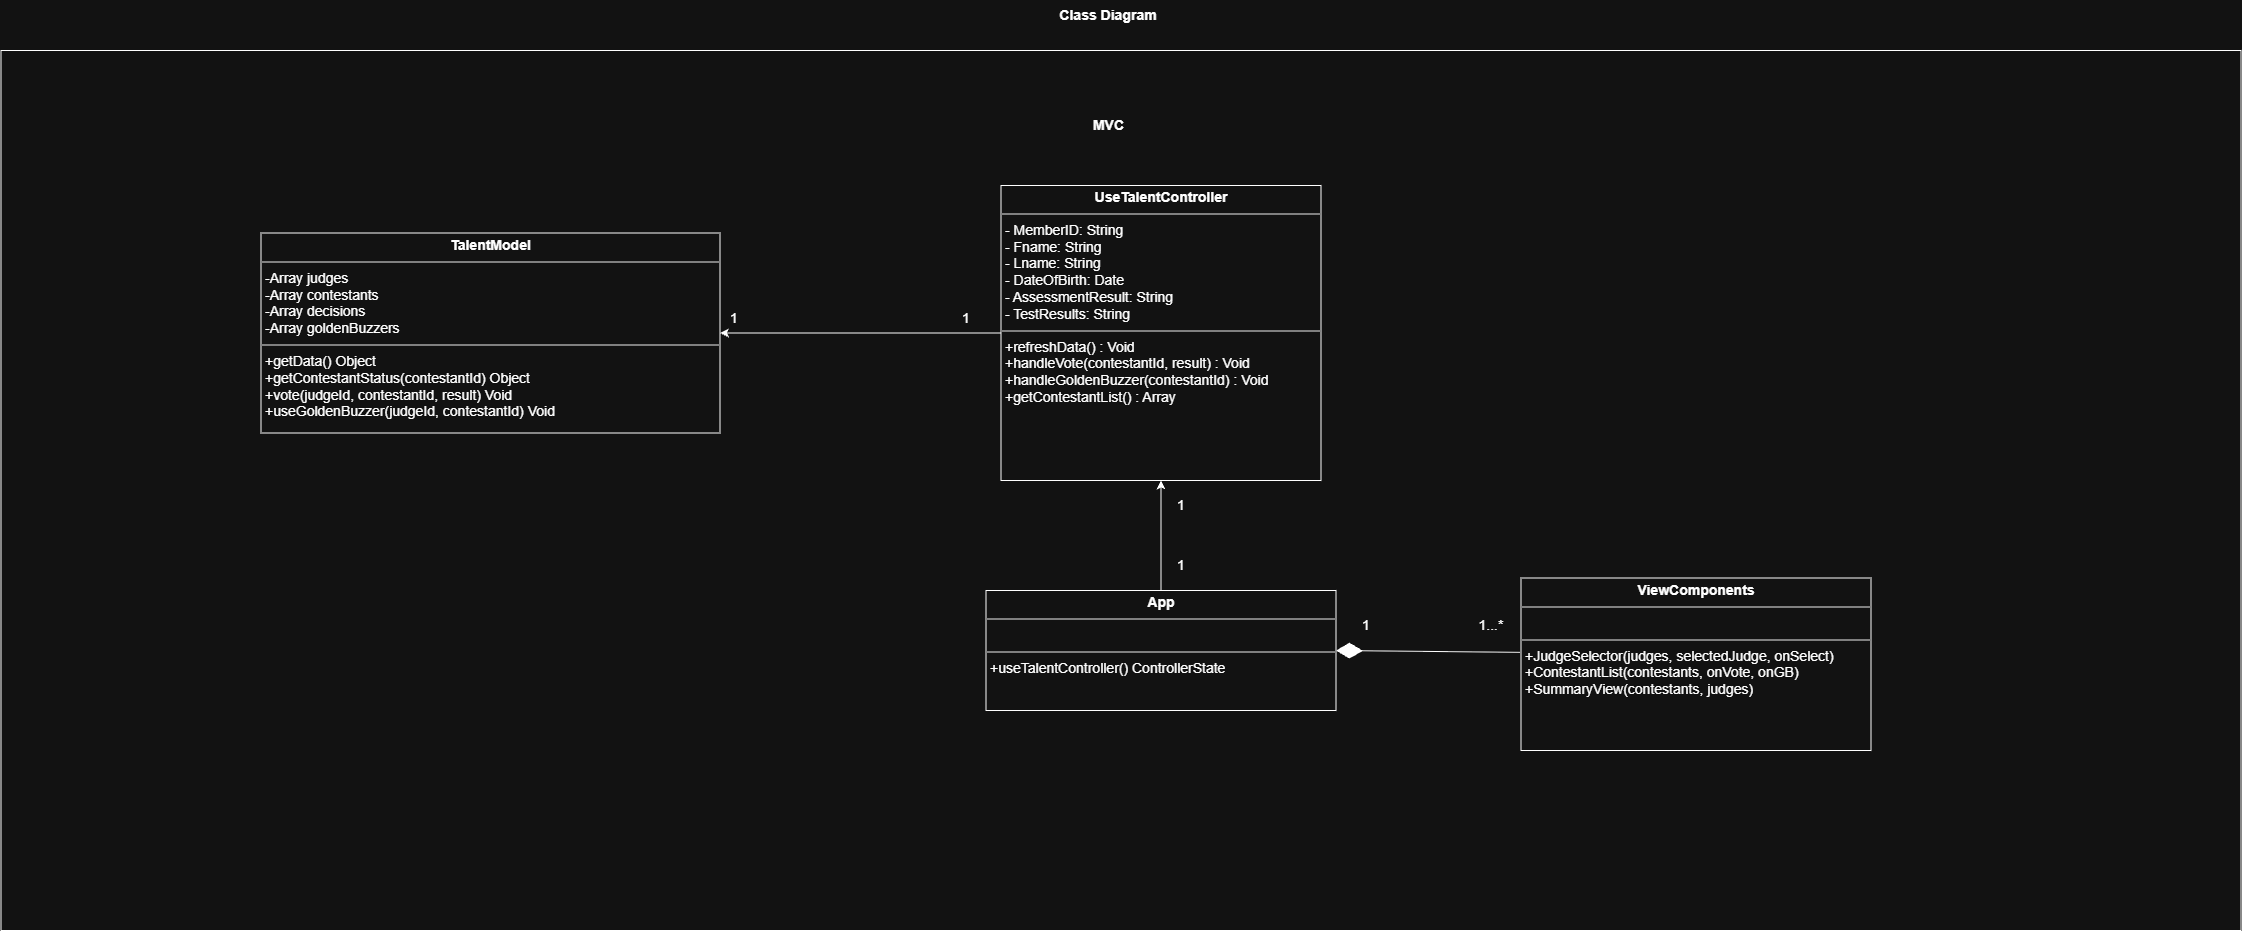

The diagram above was exported from draw.io. Its source (the exported page's mxGraphModel, read from the mxfile embedded in the PNG):
<mxGraphModel dx="3847" dy="3045" grid="1" gridSize="10" guides="1" tooltips="1" connect="1" arrows="1" fold="1" page="1" pageScale="1" pageWidth="827" pageHeight="1169" math="0" shadow="0">
  <root>
    <mxCell id="0" />
    <mxCell id="1" parent="0" />
    <mxCell id="kE0mwNvJzpOQUi0Yo9jF-11" parent="1" style="rounded=0;whiteSpace=wrap;html=1;movable=1;resizable=1;rotatable=1;deletable=1;editable=1;locked=0;connectable=1;" value="" vertex="1">
      <mxGeometry height="880" width="2240" x="-700" y="-390" as="geometry" />
    </mxCell>
    <mxCell id="FfqwjykhSlQv7nAphIMe-3" edge="1" parent="1" source="kE0mwNvJzpOQUi0Yo9jF-2" style="edgeStyle=orthogonalEdgeStyle;rounded=0;orthogonalLoop=1;jettySize=auto;html=1;entryX=1;entryY=0.5;entryDx=0;entryDy=0;" target="kE0mwNvJzpOQUi0Yo9jF-4">
      <mxGeometry relative="1" as="geometry" />
    </mxCell>
    <mxCell id="kE0mwNvJzpOQUi0Yo9jF-2" parent="1" style="verticalAlign=top;align=left;overflow=fill;html=1;whiteSpace=wrap;fontSize=14;" value="&lt;p style=&quot;margin:0px;margin-top:4px;text-align:center;&quot;&gt;&lt;span style=&quot;background-color: transparent; text-align: left;&quot;&gt;&lt;b&gt;UseTalentController&lt;/b&gt;&lt;/span&gt;&lt;/p&gt;&lt;hr style=&quot;border-style:solid;&quot;&gt;&lt;p style=&quot;margin:0px;margin-left:4px;&quot;&gt;&lt;font&gt;- MemberID: String&lt;/font&gt;&lt;/p&gt;&lt;p style=&quot;margin:0px;margin-left:4px;&quot;&gt;&lt;font&gt;- Fname: String&lt;/font&gt;&lt;/p&gt;&lt;p style=&quot;margin:0px;margin-left:4px;&quot;&gt;&lt;font&gt;- Lname: String&lt;/font&gt;&lt;/p&gt;&lt;p style=&quot;margin:0px;margin-left:4px;&quot;&gt;&lt;span style=&quot;background-color: transparent; color: light-dark(rgb(0, 0, 0), rgb(255, 255, 255));&quot;&gt;- DateOfBirth: Date&lt;/span&gt;&lt;/p&gt;&lt;p style=&quot;margin:0px;margin-left:4px;&quot;&gt;&lt;font&gt;- AssessmentResult: String&lt;/font&gt;&lt;/p&gt;&lt;p style=&quot;margin:0px;margin-left:4px;&quot;&gt;&lt;font&gt;-&amp;nbsp;&lt;/font&gt;&lt;span style=&quot;background-color: transparent; color: light-dark(rgb(0, 0, 0), rgb(255, 255, 255));&quot;&gt;TestResults: String&lt;/span&gt;&lt;/p&gt;&lt;hr style=&quot;border-style:solid;&quot;&gt;&lt;p style=&quot;margin:0px;margin-left:4px;&quot;&gt;+refreshData() : Void&lt;/p&gt;&lt;p style=&quot;margin:0px;margin-left:4px;&quot;&gt;+handleVote(contestantId, result) : Void&lt;/p&gt;&lt;p style=&quot;margin:0px;margin-left:4px;&quot;&gt;+handleGoldenBuzzer(contestantId) : Void&lt;/p&gt;&lt;p style=&quot;margin:0px;margin-left:4px;&quot;&gt;+getContestantList() : Array&lt;/p&gt;" vertex="1">
      <mxGeometry height="295" width="320" x="300" y="-255" as="geometry" />
    </mxCell>
    <mxCell id="kE0mwNvJzpOQUi0Yo9jF-3" parent="1" style="verticalAlign=top;align=left;overflow=fill;html=1;whiteSpace=wrap;fontSize=14;" value="&lt;p style=&quot;margin:0px;margin-top:4px;text-align:center;&quot;&gt;&lt;b&gt;ViewComponents&lt;/b&gt;&lt;/p&gt;&lt;hr style=&quot;border-style:solid;&quot;&gt;&lt;p style=&quot;margin:0px;margin-left:4px;&quot;&gt;&lt;br&gt;&lt;/p&gt;&lt;hr style=&quot;border-style:solid;&quot;&gt;&lt;p style=&quot;margin:0px;margin-left:4px;&quot;&gt;+JudgeSelector(judges, selectedJudge, onSelect)&lt;/p&gt;&lt;p style=&quot;margin:0px;margin-left:4px;&quot;&gt;+ContestantList(contestants, onVote, onGB)&lt;/p&gt;&lt;p style=&quot;margin:0px;margin-left:4px;&quot;&gt;+SummaryView(contestants, judges)&lt;/p&gt;" vertex="1">
      <mxGeometry height="172.5" width="350" x="820" y="137.5" as="geometry" />
    </mxCell>
    <mxCell id="kE0mwNvJzpOQUi0Yo9jF-4" parent="1" style="verticalAlign=top;align=left;overflow=fill;html=1;whiteSpace=wrap;fontSize=14;" value="&lt;p style=&quot;margin:0px;margin-top:4px;text-align:center;&quot;&gt;&lt;b style=&quot;background-color: transparent; color: light-dark(rgb(0, 0, 0), rgb(255, 255, 255));&quot;&gt;TalentModel&lt;/b&gt;&lt;/p&gt;&lt;hr style=&quot;border-style:solid;&quot;&gt;&lt;p style=&quot;margin:0px;margin-left:4px;&quot;&gt;-Array judges&lt;/p&gt;&lt;p style=&quot;margin:0px;margin-left:4px;&quot;&gt;-Array contestants&lt;/p&gt;&lt;p style=&quot;margin:0px;margin-left:4px;&quot;&gt;-Array decisions&lt;/p&gt;&lt;p style=&quot;margin:0px;margin-left:4px;&quot;&gt;-Array goldenBuzzers&lt;/p&gt;&lt;hr style=&quot;border-style:solid;&quot;&gt;&lt;p style=&quot;margin:0px;margin-left:4px;&quot;&gt;+getData() Object&lt;/p&gt;&lt;p style=&quot;margin:0px;margin-left:4px;&quot;&gt;+getContestantStatus(contestantId) Object&lt;/p&gt;&lt;p style=&quot;margin:0px;margin-left:4px;&quot;&gt;+vote(judgeId, contestantId, result) Void&lt;/p&gt;&lt;p style=&quot;margin:0px;margin-left:4px;&quot;&gt;+useGoldenBuzzer(judgeId, contestantId) Void&lt;/p&gt;" vertex="1">
      <mxGeometry height="200" width="459" x="-440" y="-207.5" as="geometry" />
    </mxCell>
    <mxCell id="kE0mwNvJzpOQUi0Yo9jF-8" parent="1" style="text;html=1;whiteSpace=wrap;strokeColor=none;fillColor=none;align=center;verticalAlign=middle;rounded=0;fontSize=14;" value="&lt;font&gt;1&lt;/font&gt;" vertex="1">
      <mxGeometry height="30" width="60" x="3" y="-137.5" as="geometry" />
    </mxCell>
    <mxCell id="kE0mwNvJzpOQUi0Yo9jF-9" parent="1" style="text;html=1;whiteSpace=wrap;strokeColor=none;fillColor=none;align=center;verticalAlign=middle;rounded=0;fontSize=14;" value="&lt;font&gt;&lt;b&gt;Class Diagram&lt;/b&gt;&lt;/font&gt;" vertex="1">
      <mxGeometry height="30" width="170" x="322.5" y="-440" as="geometry" />
    </mxCell>
    <mxCell id="kE0mwNvJzpOQUi0Yo9jF-10" parent="1" style="text;html=1;whiteSpace=wrap;strokeColor=none;fillColor=none;align=center;verticalAlign=middle;rounded=0;fontSize=14;" value="&lt;b&gt;&lt;font&gt;MVC&lt;/font&gt;&lt;/b&gt;" vertex="1">
      <mxGeometry height="30" width="155" x="330" y="-330" as="geometry" />
    </mxCell>
    <mxCell id="FfqwjykhSlQv7nAphIMe-6" edge="1" parent="1" source="FfqwjykhSlQv7nAphIMe-2" style="edgeStyle=orthogonalEdgeStyle;rounded=0;orthogonalLoop=1;jettySize=auto;html=1;entryX=0.5;entryY=1;entryDx=0;entryDy=0;" target="kE0mwNvJzpOQUi0Yo9jF-2">
      <mxGeometry relative="1" as="geometry" />
    </mxCell>
    <mxCell id="FfqwjykhSlQv7nAphIMe-2" parent="1" style="verticalAlign=top;align=left;overflow=fill;html=1;whiteSpace=wrap;fontSize=14;" value="&lt;p style=&quot;margin:0px;margin-top:4px;text-align:center;&quot;&gt;&lt;b&gt;App&lt;/b&gt;&lt;/p&gt;&lt;hr style=&quot;border-style:solid;&quot;&gt;&lt;p style=&quot;margin:0px;margin-left:4px;&quot;&gt;&lt;br&gt;&lt;/p&gt;&lt;hr style=&quot;border-style:solid;&quot;&gt;&lt;p style=&quot;margin:0px;margin-left:4px;&quot;&gt;+useTalentController() ControllerState&lt;/p&gt;" vertex="1">
      <mxGeometry height="120" width="350" x="285" y="150" as="geometry" />
    </mxCell>
    <mxCell id="FfqwjykhSlQv7nAphIMe-4" parent="1" style="text;html=1;whiteSpace=wrap;strokeColor=none;fillColor=none;align=center;verticalAlign=middle;rounded=0;fontSize=14;" value="&lt;font&gt;1&lt;/font&gt;" vertex="1">
      <mxGeometry height="30" width="60" x="235" y="-137.5" as="geometry" />
    </mxCell>
    <mxCell id="FfqwjykhSlQv7nAphIMe-7" parent="1" style="text;html=1;whiteSpace=wrap;strokeColor=none;fillColor=none;align=center;verticalAlign=middle;rounded=0;fontSize=14;" value="&lt;font&gt;1&lt;/font&gt;" vertex="1">
      <mxGeometry height="30" width="60" x="450" y="50" as="geometry" />
    </mxCell>
    <mxCell id="FfqwjykhSlQv7nAphIMe-8" parent="1" style="text;html=1;whiteSpace=wrap;strokeColor=none;fillColor=none;align=center;verticalAlign=middle;rounded=0;fontSize=14;" value="&lt;font&gt;1&lt;/font&gt;" vertex="1">
      <mxGeometry height="30" width="60" x="450" y="110" as="geometry" />
    </mxCell>
    <mxCell id="FfqwjykhSlQv7nAphIMe-9" edge="1" parent="1" source="kE0mwNvJzpOQUi0Yo9jF-3" style="endArrow=diamondThin;endFill=1;endSize=24;html=1;rounded=0;entryX=1;entryY=0.5;entryDx=0;entryDy=0;exitX=-0.003;exitY=0.431;exitDx=0;exitDy=0;exitPerimeter=0;" target="FfqwjykhSlQv7nAphIMe-2" value="">
      <mxGeometry relative="1" width="160" as="geometry">
        <mxPoint x="740" y="230" as="sourcePoint" />
        <mxPoint x="900" y="230" as="targetPoint" />
      </mxGeometry>
    </mxCell>
    <mxCell id="FfqwjykhSlQv7nAphIMe-10" parent="1" style="text;html=1;whiteSpace=wrap;strokeColor=none;fillColor=none;align=center;verticalAlign=middle;rounded=0;fontSize=14;" value="&lt;font&gt;1&lt;/font&gt;" vertex="1">
      <mxGeometry height="30" width="60" x="635" y="170" as="geometry" />
    </mxCell>
    <mxCell id="FfqwjykhSlQv7nAphIMe-11" parent="1" style="text;html=1;whiteSpace=wrap;strokeColor=none;fillColor=none;align=center;verticalAlign=middle;rounded=0;fontSize=14;" value="&lt;font&gt;1...*&lt;/font&gt;" vertex="1">
      <mxGeometry height="30" width="60" x="760" y="170" as="geometry" />
    </mxCell>
  </root>
</mxGraphModel>